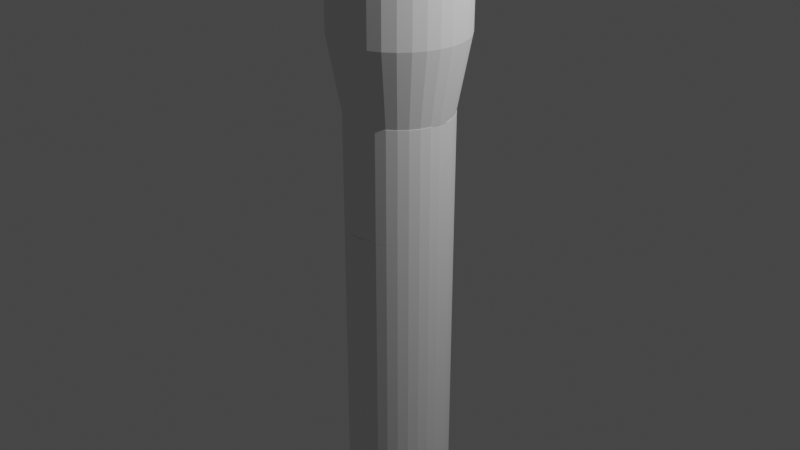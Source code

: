 # Source: uday_singh_exp7.blend  (saved by Blender 2.83.19; exported with 4.5.12 LTS)
import bpy
from mathutils import Matrix  # noqa: F401  (used for matrix-valued properties, if any)

bpy.ops.wm.read_factory_settings(use_empty=True)
scene = bpy.context.scene
scene.name = 'Scene'

# ---- collections
col_collection = bpy.data.collections.new('Collection'); scene.collection.children.link(col_collection)

# ---- world
world_world = bpy.data.worlds.new('World'); scene.world = world_world
world_world.use_nodes = True; world_world.node_tree.nodes.clear()
_N = world_world.node_tree.nodes; _L = world_world.node_tree.links
n0 = _N.new('ShaderNodeOutputWorld'); n0.name = 'World Output'; n0.location = (300, 300)
n1 = _N.new('ShaderNodeBackground'); n1.name = 'Background'; n1.location = (10, 300)
n1.inputs[0].default_value = (0.05088, 0.05088, 0.05088, 1.0)
_L.new(n1.outputs[0], n0.inputs[0])
n0.is_active_output = True
world_world.color = (0.05088, 0.05088, 0.05088)
world_world.use_sun_shadow = False
world_world.sun_shadow_jitter_overblur = 0.0

# ---- cameras
cam_camera = bpy.data.cameras.new('Camera')
cam_camera.clip_end = 100.0
cam_camera.ortho_scale = 7.314

# ---- lights
light_light = bpy.data.lights.new('Light', 'POINT')
light_light.transmission_factor = 0.0
light_light.energy = 1000.0
light_light.shadow_soft_size = 0.1
light_light.shadow_maximum_resolution = 0.006
light_light.use_absolute_resolution = True

# ---- meshes
me_cone = bpy.data.meshes.new('Cone')
me_cone.from_pydata([(0.02337, 1.0, 0.3554), (0.2185, 0.9808, 0.3554), (0.4061, 0.9239, 0.3554), (0.5789, 0.8315, 0.3554), (0.7305, 0.7071, 0.3554), (0.8548, 0.5556, 0.3554), (0.9472, 0.3827, 0.3554), (1.004, 0.1951, 0.3554), (1.023, -1.066e-07, 0.3554), (1.004, -0.1951, 0.3554), (0.9472, -0.3827, 0.3554), (0.8548, -0.5556, 0.3554), (0.7305, -0.7071, 0.3554), (0.5789, -0.8315, 0.3554), (0.4061, -0.9239, 0.3554), (0.2185, -0.9808, 0.3554), (0.02337, -1.0, 0.3554), (-0.1717, -0.9808, 0.3554), (-0.3593, -0.9239, 0.3554), (-0.5322, -0.8315, 0.3554), (-0.6837, -0.7071, 0.3554), (-0.8081, -0.5556, 0.3554), (-0.9005, -0.3827, 0.3554), (0.02337, -1.821e-07, 2.355), (-0.9574, -0.1951, 0.3554), (-0.9766, 7.835e-07, 0.3554), (-0.9574, 0.1951, 0.3554), (-0.9005, 0.3827, 0.3554), (-0.8081, 0.5556, 0.3554), (-0.6837, 0.7071, 0.3554), (-0.5322, 0.8315, 0.3554), (-0.3593, 0.9239, 0.3554), (-0.1717, 0.9808, 0.3554), (0.0, 1.0, -3.384), (0.1951, 0.9808, -3.384), (0.3827, 0.9239, -3.384), (0.5556, 0.8315, -3.384), (0.7071, 0.7071, -3.384), (0.8315, 0.5556, -3.384), (0.9239, 0.3827, -3.384), (0.9808, 0.1951, -3.384), (1.0, 3.958e-07, -3.384), (0.9808, -0.1951, -3.384), (0.9239, -0.3827, -3.384), (0.8315, -0.5556, -3.384), (0.7071, -0.7071, -3.384), (0.5556, -0.8315, -3.384), (0.3827, -0.9239, -3.384), (0.1951, -0.9808, -3.384), (-3.26e-07, -1.0, -3.384), (-0.1951, -0.9808, -3.384), (-0.3827, -0.9239, -3.384), (-0.5556, -0.8315, -3.384), (-0.7071, -0.7071, -3.384), (-0.8315, -0.5556, -3.384), (-0.9239, -0.3827, -3.384), (-0.9808, -0.1951, -3.384), (-1.0, 1.286e-06, -3.384), (-0.9808, 0.1951, -3.384), (-0.9239, 0.3827, -3.384), (-0.8315, 0.5556, -3.384), (-0.7071, 0.7071, -3.384), (-0.5556, 0.8315, -3.384), (-0.3827, 0.9239, -3.384), (-0.1951, 0.9808, -3.384), (1.676e-08, 0.7943, -4.505), (0.155, 0.779, -4.505), (0.3039, 0.7338, -4.505), (0.4413, 0.6604, -4.505), (0.5616, 0.5616, -4.505), (0.6604, 0.4413, -4.505), (0.7338, 0.3039, -4.505), (0.779, 0.155, -4.505), (0.7943, 5.913e-07, -4.505), (0.779, -0.155, -4.505), (0.7338, -0.3039, -4.505), (0.6604, -0.4413, -4.505), (0.5616, -0.5616, -4.505), (0.4413, -0.6604, -4.505), (0.3039, -0.7338, -4.505), (0.155, -0.779, -4.505), (-2.421e-07, -0.7943, -4.505), (-0.155, -0.779, -4.505), (-0.3039, -0.7338, -4.505), (-0.4413, -0.6604, -4.505), (-0.5616, -0.5616, -4.505), (-0.6604, -0.4413, -4.505), (-0.7338, -0.3039, -4.505), (-0.779, -0.1549, -4.505), (-0.7943, 1.298e-06, -4.505), (-0.779, 0.155, -4.505), (-0.7338, 0.3039, -4.505), (-0.6604, 0.4413, -4.505), (-0.5616, 0.5616, -4.505), (-0.4413, 0.6604, -4.505), (-0.3039, 0.7338, -4.505), (-0.1549, 0.779, -4.505), (1.676e-08, 0.7943, -12.45), (0.155, 0.779, -12.45), (0.3039, 0.7338, -12.45), (0.4413, 0.6604, -12.45), (0.5616, 0.5616, -12.45), (0.6604, 0.4413, -12.45), (0.7338, 0.3039, -12.45), (0.779, 0.155, -12.45), (0.7943, 1.659e-06, -12.45), (0.779, -0.1549, -12.45), (0.7338, -0.3039, -12.45), (0.6604, -0.4413, -12.45), (0.5616, -0.5616, -12.45), (0.4413, -0.6604, -12.45), (0.3039, -0.7338, -12.45), (0.155, -0.779, -12.45), (-2.421e-07, -0.7943, -12.45), (-0.155, -0.779, -12.45), (-0.3039, -0.7338, -12.45), (-0.4413, -0.6604, -12.45), (-0.5616, -0.5616, -12.45), (-0.6604, -0.4413, -12.45), (-0.7338, -0.3039, -12.45), (-0.779, -0.1549, -12.45), (-0.7943, 2.366e-06, -12.45), (-0.779, 0.155, -12.45), (-0.7338, 0.3039, -12.45), (-0.6604, 0.4413, -12.45), (-0.5616, 0.5616, -12.45), (-0.4413, 0.6604, -12.45), (-0.3039, 0.7338, -12.45), (-0.1549, 0.779, -12.45), (-0.01947, 0.7943, -13.93), (0.1355, 0.779, -13.93), (0.2845, 0.7338, -13.93), (0.4218, 0.6604, -13.93), (0.5421, 0.5616, -13.93), (0.6409, 0.4413, -13.93), (0.7143, 0.3039, -13.93), (0.7595, 0.155, -13.93), (0.7748, 1.858e-06, -13.93), (0.7595, -0.1549, -13.93), (0.7143, -0.3039, -13.93), (0.6409, -0.4413, -13.93), (0.5421, -0.5616, -13.93), (0.4218, -0.6604, -13.93), (0.2845, -0.7338, -13.93), (0.1355, -0.779, -13.93), (-0.01947, -0.7943, -13.93), (-0.1744, -0.779, -13.93), (-0.3234, -0.7338, -13.93), (-0.4607, -0.6604, -13.93), (-0.5811, -0.5616, -13.93), (-0.6799, -0.4413, -13.93), (-0.7533, -0.3039, -13.93), (-0.7985, -0.1549, -13.93), (-0.8137, 2.565e-06, -13.93), (-0.7985, 0.155, -13.93), (-0.7533, 0.3039, -13.93), (-0.6799, 0.4413, -13.93), (-0.5811, 0.5616, -13.93), (-0.4607, 0.6604, -13.93), (-0.3234, 0.7338, -13.93), (-0.1744, 0.779, -13.93), (0.6269, -1.744, -13.95), (0.4383, -1.777, -13.93), (1.762, 0.459, -13.94), (1.717, 0.608, -13.94), (1.781, 0.459, -12.46), (1.736, 0.608, -12.46), (0.6068, -1.732, -12.45), (0.324, -0.7458, -13.94), (0.5873, -1.732, -13.93), (0.4578, -1.777, -12.45), (-0.608, 1.736, -12.45), (-0.459, 1.781, -12.45), (-0.6275, 1.736, -13.93), (-0.4785, 1.781, -13.93), (-1.736, -0.6079, -12.44), (-1.781, -0.4589, -12.44), (-1.755, -0.6079, -13.92), (-1.801, -0.4589, -13.92), (-0.01947, 0.7943, -14.82), (0.2845, 0.7338, -14.82), (0.4218, 0.6604, -14.82), (0.5421, 0.5616, -14.82), (0.6409, 0.4413, -14.82), (0.7143, 0.3039, -14.82), (0.7595, 0.155, -14.82), (0.7595, -0.1549, -14.82), (0.7143, -0.3039, -14.82), (0.6409, -0.4413, -14.82), (0.5421, -0.5616, -14.82), (0.4218, -0.6604, -14.82), (0.2845, -0.7338, -14.82), (0.1355, -0.779, -14.82), (-0.01947, -0.7943, -14.82), (-0.1744, -0.779, -14.82), (-0.3234, -0.7338, -14.82), (-0.4607, -0.6604, -14.82), (-0.5811, -0.5616, -14.82), (-0.6799, -0.4413, -14.82), (-0.7533, -0.3039, -14.82), (-0.7985, -0.1549, -14.82), (-0.8137, 2.684e-06, -14.82), (-0.7985, 0.155, -14.82), (-0.7533, 0.3039, -14.82), (-0.6799, 0.4413, -14.82), (-0.5811, 0.5616, -14.82), (-0.4607, 0.6604, -14.82), (-0.3234, 0.7338, -14.82), (-0.1744, 0.779, -14.82), (0.003895, 0.7943, -4.513), (0.1588, 0.779, -4.513), (0.3078, 0.7338, -4.513), (0.4452, 0.6604, -4.513), (0.5655, 0.5616, -4.513), (0.6643, 0.4413, -4.513), (0.7377, 0.3039, -4.513), (0.7829, 0.155, -4.513), (0.7981, 5.924e-07, -4.513), (0.7829, -0.155, -4.513), (0.7377, -0.3039, -4.513), (0.6643, -0.4413, -4.513), (0.5655, -0.5616, -4.513), (0.4452, -0.6604, -4.513), (0.3078, -0.7338, -4.513), (0.1588, -0.779, -4.513), (0.003894, -0.7943, -4.513), (-0.1511, -0.779, -4.513), (-0.3001, -0.7338, -4.513), (-0.4374, -0.6604, -4.513), (-0.5577, -0.5616, -4.513), (-0.6565, -0.4413, -4.513), (-0.7299, -0.3039, -4.513), (-0.7751, -0.1549, -4.513), (-0.7904, 1.299e-06, -4.513), (-0.7751, 0.155, -4.513), (-0.7299, 0.3039, -4.513), (-0.6565, 0.4413, -4.513), (-0.5577, 0.5616, -4.513), (-0.4374, 0.6604, -4.513), (-0.3001, 0.7338, -4.513), (-0.1511, 0.779, -4.513)], [(161, 168)], [(0, 23, 1), (1, 23, 2), (2, 23, 3), (3, 23, 4), (4, 23, 5), (5, 23, 6), (6, 23, 7), (7, 23, 8), (8, 23, 9), (9, 23, 10), (10, 23, 11), (11, 23, 12), (12, 23, 13), (13, 23, 14), (14, 23, 15), (15, 23, 16), (16, 23, 17), (17, 23, 18), (18, 23, 19), (19, 23, 20), (20, 23, 21), (21, 23, 22), (22, 23, 24), (24, 23, 25), (25, 23, 26), (26, 23, 27), (27, 23, 28), (28, 23, 29), (29, 23, 30), (30, 23, 31), (31, 23, 32), (32, 23, 0), (8, 9, 42, 41), (53, 54, 86, 85), (15, 16, 49, 48), (29, 30, 62, 61), (2, 3, 36, 35), (9, 10, 43, 42), (22, 24, 56, 55), (16, 17, 50, 49), (30, 31, 63, 62), (3, 4, 37, 36), (10, 11, 44, 43), (24, 25, 57, 56), (17, 18, 51, 50), (31, 32, 64, 63), (4, 5, 38, 37), (32, 0, 33, 64), (11, 12, 45, 44), (25, 26, 58, 57), (18, 19, 52, 51), (5, 6, 39, 38), (12, 13, 46, 45), (26, 27, 59, 58), (19, 20, 53, 52), (6, 7, 40, 39), (0, 1, 34, 33), (13, 14, 47, 46), (27, 28, 60, 59), (20, 21, 54, 53), (7, 8, 41, 40), (14, 15, 48, 47), (28, 29, 61, 60), (21, 22, 55, 54), (1, 2, 35, 34), (88, 89, 121, 120), (40, 41, 73, 72), (54, 55, 87, 86), (41, 42, 74, 73), (55, 56, 88, 87), (42, 43, 75, 74), (56, 57, 89, 88), (43, 44, 76, 75), (57, 58, 90, 89), (44, 45, 77, 76), (58, 59, 91, 90), (45, 46, 78, 77), (59, 60, 92, 91), (46, 47, 79, 78), (33, 34, 66, 65), (60, 61, 93, 92), (47, 48, 80, 79), (34, 35, 67, 66), (61, 62, 94, 93), (48, 49, 81, 80), (35, 36, 68, 67), (62, 63, 95, 94), (49, 50, 82, 81), (36, 37, 69, 68), (63, 64, 96, 95), (50, 51, 83, 82), (37, 38, 70, 69), (64, 33, 65, 96), (51, 52, 84, 83), (38, 39, 71, 70), (52, 53, 85, 84), (39, 40, 72, 71), (123, 124, 156, 155), (75, 76, 108, 107), (89, 90, 122, 121), (76, 77, 109, 108), (90, 91, 123, 122), (77, 78, 110, 109), (91, 92, 124, 123), (78, 79, 111, 110), (65, 66, 98, 97), (92, 93, 125, 124), (79, 80, 112, 111), (66, 67, 99, 98), (93, 94, 126, 125), (80, 81, 113, 112), (67, 68, 100, 99), (94, 95, 127, 126), (81, 82, 114, 113), (68, 69, 101, 100), (95, 96, 128, 127), (82, 83, 115, 114), (69, 70, 102, 101), (96, 65, 97, 128), (83, 84, 116, 115), (70, 71, 103, 102), (84, 85, 117, 116), (71, 72, 104, 103), (85, 86, 118, 117), (72, 73, 105, 104), (86, 87, 119, 118), (73, 74, 106, 105), (87, 88, 120, 119), (74, 75, 107, 106), (153, 154, 202, 201), (110, 111, 143, 142), (124, 125, 157, 156), (143, 111, 167, 169), (98, 99, 131, 130), (125, 126, 158, 157), (112, 113, 145, 144), (99, 100, 132, 131), (126, 127, 159, 158), (136, 135, 164, 163), (100, 101, 133, 132), (111, 112, 170, 167), (114, 115, 147, 146), (101, 102, 134, 133), (128, 97, 129, 160), (115, 116, 148, 147), (116, 117, 149, 148), (103, 104, 165, 166), (117, 118, 150, 149), (104, 105, 137, 136), (118, 119, 151, 150), (105, 106, 138, 137), (151, 119, 175, 177), (107, 108, 140, 139), (108, 109, 141, 140), (122, 123, 155, 154), (109, 110, 142, 141), (97, 98, 130, 129), (153, 152, 120, 121), (173, 174, 160, 208, 207, 159), (139, 140, 188, 187), (112, 144, 162, 170), (104, 136, 163, 165), (173, 171, 172, 174), (152, 153, 201, 200), (113, 114, 146, 145), (106, 107, 139, 138), (154, 153, 121, 122), (166, 165, 163, 164), (167, 170, 162, 169), (102, 103, 135, 134), (138, 139, 187, 186), (135, 103, 166, 164), (127, 128, 172, 171), (159, 127, 171, 173), (128, 160, 174, 172), (175, 176, 178, 177), (119, 120, 176, 175), (152, 151, 177, 178), (120, 152, 178, 176), (193, 194, 226, 225), (168, 148, 196, 197, 198, 150), (206, 207, 239, 238), (192, 193, 225, 224), (140, 141, 189, 188), (154, 155, 203, 202), (141, 142, 190, 189), (155, 156, 204, 203), (142, 143, 191, 190), (156, 157, 205, 204), (157, 158, 206, 205), (162, 144, 192, 191, 143, 169), (144, 145, 193, 192), (158, 159, 207, 206), (138, 136, 185, 186), (145, 146, 194, 193), (131, 132, 181, 180), (146, 147, 195, 194), (132, 133, 182, 181), (160, 129, 179, 208), (135, 136, 185, 184), (147, 148, 196, 195), (133, 134, 183, 182), (131, 129, 179, 180), (134, 135, 184, 183), (150, 151, 199, 198), (151, 152, 200, 199), (209, 210, 211, 212, 213, 214, 215, 216, 217, 218, 219, 220, 221, 222, 223, 224, 225, 226, 227, 228, 229, 230, 231, 232, 233, 234, 235, 236, 237, 238, 239, 240), (216, 217, 218), (209, 210, 211), (180, 181, 212, 211), (207, 208, 240, 239), (194, 195, 227, 226), (181, 182, 213, 212), (208, 179, 209, 240), (195, 196, 228, 227), (182, 183, 214, 213), (186, 185, 216, 218), (196, 197, 229, 228), (183, 184, 215, 214), (184, 185, 216, 215), (197, 198, 230, 229), (180, 179, 209, 211), (198, 199, 231, 230), (199, 200, 232, 231), (186, 187, 219, 218), (200, 201, 233, 232), (187, 188, 220, 219), (201, 202, 234, 233), (188, 189, 221, 220), (202, 203, 235, 234), (189, 190, 222, 221), (203, 204, 236, 235), (190, 191, 223, 222), (204, 205, 237, 236), (191, 192, 224, 223), (205, 206, 238, 237)])
_uv = me_cone.uv_layers.new(name='UVMap')
_uv.uv.foreach_set('vector', [0.25, 0.49, 0.25, 0.25, 0.2968, 0.4854, 0.2968, 0.4854, 0.25, 0.25, 0.3418, 0.4717, 0.3418, 0.4717, 0.25, 0.25, 0.3833, 0.4496, 0.3833, 0.4496, 0.25, 0.25, 0.4197, 0.4197, 0.4197, 0.4197, 0.25, 0.25, 0.4496, 0.3833, 0.4496, 0.3833, 0.25, 0.25, 0.4717, 0.3418, 0.4717, 0.3418, 0.25, 0.25, 0.4854, 0.2968, 0.4854, 0.2968, 0.25, 0.25, 0.49, 0.25, 0.49, 0.25, 0.25, 0.25, 0.4854, 0.2032, 0.4854, 0.2032, 0.25, 0.25, 0.4717, 0.1582, 0.4717, 0.1582, 0.25, 0.25, 0.4496, 0.1167, 0.4496, 0.1167, 0.25, 0.25, 0.4197, 0.08029, 0.4197, 0.08029, 0.25, 0.25, 0.3833, 0.05045, 0.3833, 0.05045, 0.25, 0.25, 0.3418, 0.02827, 0.3418, 0.02827, 0.25, 0.25, 0.2968, 0.01461, 0.2968, 0.01461, 0.25, 0.25, 0.25, 0.01, 0.25, 0.01, 0.25, 0.25, 0.2032, 0.01461, 0.2032, 0.01461, 0.25, 0.25, 0.1582, 0.02827, 0.1582, 0.02827, 0.25, 0.25, 0.1167, 0.05045, 0.1167, 0.05045, 0.25, 0.25, 0.08029, 0.08029, 0.08029, 0.08029, 0.25, 0.25, 0.05045, 0.1167, 0.05045, 0.1167, 0.25, 0.25, 0.02827, 0.1582, 0.02827, 0.1582, 0.25, 0.25, 0.01461, 0.2032, 0.01461, 0.2032, 0.25, 0.25, 0.01, 0.25, 0.01, 0.25, 0.25, 0.25, 0.01461, 0.2968, 0.01461, 0.2968, 0.25, 0.25, 0.02827, 0.3418, 0.02827, 0.3418, 0.25, 0.25, 0.05045, 0.3833, 0.05045, 0.3833, 0.25, 0.25, 0.08029, 0.4197, 0.08029, 0.4197, 0.25, 0.25, 0.1167, 0.4496, 0.1167, 0.4496, 0.25, 0.25, 0.1582, 0.4717, 0.1582, 0.4717, 0.25, 0.25, 0.2032, 0.4854, 0.2032, 0.4854, 0.25, 0.25, 0.25, 0.49, 0.49, 0.25, 0.4854, 0.2032, 0.4854, 0.2032, 0.49, 0.25, 0.08029, 0.08029, 0.05045, 0.1167, 0.05045, 0.1167, 0.08029, 0.08029, 0.2968, 0.01461, 0.25, 0.01, 0.25, 0.01, 0.2968, 0.01461, 0.08029, 0.4197, 0.1167, 0.4496, 0.1167, 0.4496, 0.08029, 0.4197, 0.3418, 0.4717, 0.3833, 0.4496, 0.3833, 0.4496, 0.3418, 0.4717, 0.4854, 0.2032, 0.4717, 0.1582, 0.4717, 0.1582, 0.4854, 0.2032, 0.02827, 0.1582, 0.01461, 0.2032, 0.01461, 0.2032, 0.02827, 0.1582, 0.25, 0.01, 0.2032, 0.01461, 0.2032, 0.01461, 0.25, 0.01, 0.1167, 0.4496, 0.1582, 0.4717, 0.1582, 0.4717, 0.1167, 0.4496, 0.3833, 0.4496, 0.4197, 0.4197, 0.4197, 0.4197, 0.3833, 0.4496, 0.4717, 0.1582, 0.4496, 0.1167, 0.4496, 0.1167, 0.4717, 0.1582, 0.01461, 0.2032, 0.01, 0.25, 0.01, 0.25, 0.01461, 0.2032, 0.2032, 0.01461, 0.1582, 0.02827, 0.1582, 0.02827, 0.2032, 0.01461, 0.1582, 0.4717, 0.2032, 0.4854, 0.2032, 0.4854, 0.1582, 0.4717, 0.4197, 0.4197, 0.4496, 0.3833, 0.4496, 0.3833, 0.4197, 0.4197, 0.2032, 0.4854, 0.25, 0.49, 0.25, 0.49, 0.2032, 0.4854, 0.4496, 0.1167, 0.4197, 0.08029, 0.4197, 0.08029, 0.4496, 0.1167, 0.01, 0.25, 0.01461, 0.2968, 0.01461, 0.2968, 0.01, 0.25, 0.1582, 0.02827, 0.1167, 0.05045, 0.1167, 0.05045, 0.1582, 0.02827, 0.4496, 0.3833, 0.4717, 0.3418, 0.4717, 0.3418, 0.4496, 0.3833, 0.4197, 0.08029, 0.3833, 0.05045, 0.3833, 0.05045, 0.4197, 0.08029, 0.01461, 0.2968, 0.02827, 0.3418, 0.02827, 0.3418, 0.01461, 0.2968, 0.1167, 0.05045, 0.08029, 0.08029, 0.08029, 0.08029, 0.1167, 0.05045, 0.4717, 0.3418, 0.4854, 0.2968, 0.4854, 0.2968, 0.4717, 0.3418, 0.25, 0.49, 0.2968, 0.4854, 0.2968, 0.4854, 0.25, 0.49, 0.3833, 0.05045, 0.3418, 0.02827, 0.3418, 0.02827, 0.3833, 0.05045, 0.02827, 0.3418, 0.05045, 0.3833, 0.05045, 0.3833, 0.02827, 0.3418, 0.08029, 0.08029, 0.05045, 0.1167, 0.05045, 0.1167, 0.08029, 0.08029, 0.4854, 0.2968, 0.49, 0.25, 0.49, 0.25, 0.4854, 0.2968, 0.3418, 0.02827, 0.2968, 0.01461, 0.2968, 0.01461, 0.3418, 0.02827, 0.05045, 0.3833, 0.08029, 0.4197, 0.08029, 0.4197, 0.05045, 0.3833, 0.05045, 0.1167, 0.02827, 0.1582, 0.02827, 0.1582, 0.05045, 0.1167, 0.2968, 0.4854, 0.3418, 0.4717, 0.3418, 0.4717, 0.2968, 0.4854, 0.01461, 0.2032, 0.01, 0.25, 0.01, 0.25, 0.01461, 0.2032, 0.4854, 0.2968, 0.49, 0.25, 0.49, 0.25, 0.4854, 0.2968, 0.05045, 0.1167, 0.02827, 0.1582, 0.02827, 0.1582, 0.05045, 0.1167, 0.49, 0.25, 0.4854, 0.2032, 0.4854, 0.2032, 0.49, 0.25, 0.02827, 0.1582, 0.01461, 0.2032, 0.01461, 0.2032, 0.02827, 0.1582, 0.4854, 0.2032, 0.4717, 0.1582, 0.4717, 0.1582, 0.4854, 0.2032, 0.01461, 0.2032, 0.01, 0.25, 0.01, 0.25, 0.01461, 0.2032, 0.4717, 0.1582, 0.4496, 0.1167, 0.4496, 0.1167, 0.4717, 0.1582, 0.01, 0.25, 0.01461, 0.2968, 0.01461, 0.2968, 0.01, 0.25, 0.4496, 0.1167, 0.4197, 0.08029, 0.4197, 0.08029, 0.4496, 0.1167, 0.01461, 0.2968, 0.02827, 0.3418, 0.02827, 0.3418, 0.01461, 0.2968, 0.4197, 0.08029, 0.3833, 0.05045, 0.3833, 0.05045, 0.4197, 0.08029, 0.02827, 0.3418, 0.05045, 0.3833, 0.05045, 0.3833, 0.02827, 0.3418, 0.3833, 0.05045, 0.3418, 0.02827, 0.3418, 0.02827, 0.3833, 0.05045, 0.25, 0.49, 0.2968, 0.4854, 0.2968, 0.4854, 0.25, 0.49, 0.05045, 0.3833, 0.08029, 0.4197, 0.08029, 0.4197, 0.05045, 0.3833, 0.3418, 0.02827, 0.2968, 0.01461, 0.2968, 0.01461, 0.3418, 0.02827, 0.2968, 0.4854, 0.3418, 0.4717, 0.3418, 0.4717, 0.2968, 0.4854, 0.08029, 0.4197, 0.1167, 0.4496, 0.1167, 0.4496, 0.08029, 0.4197, 0.2968, 0.01461, 0.25, 0.01, 0.25, 0.01, 0.2968, 0.01461, 0.3418, 0.4717, 0.3833, 0.4496, 0.3833, 0.4496, 0.3418, 0.4717, 0.1167, 0.4496, 0.1582, 0.4717, 0.1582, 0.4717, 0.1167, 0.4496, 0.25, 0.01, 0.2032, 0.01461, 0.2032, 0.01461, 0.25, 0.01, 0.3833, 0.4496, 0.4197, 0.4197, 0.4197, 0.4197, 0.3833, 0.4496, 0.1582, 0.4717, 0.2032, 0.4854, 0.2032, 0.4854, 0.1582, 0.4717, 0.2032, 0.01461, 0.1582, 0.02827, 0.1582, 0.02827, 0.2032, 0.01461, 0.4197, 0.4197, 0.4496, 0.3833, 0.4496, 0.3833, 0.4197, 0.4197, 0.2032, 0.4854, 0.25, 0.49, 0.25, 0.49, 0.2032, 0.4854, 0.1582, 0.02827, 0.1167, 0.05045, 0.1167, 0.05045, 0.1582, 0.02827, 0.4496, 0.3833, 0.4717, 0.3418, 0.4717, 0.3418, 0.4496, 0.3833, 0.1167, 0.05045, 0.08029, 0.08029, 0.08029, 0.08029, 0.1167, 0.05045, 0.4717, 0.3418, 0.4854, 0.2968, 0.4854, 0.2968, 0.4717, 0.3418, 0.02827, 0.3418, 0.05045, 0.3833, 0.05045, 0.3833, 0.02827, 0.3418, 0.4717, 0.1582, 0.4496, 0.1167, 0.4496, 0.1167, 0.4717, 0.1582, 0.01, 0.25, 0.01461, 0.2968, 0.01461, 0.2968, 0.01, 0.25, 0.4496, 0.1167, 0.4197, 0.08029, 0.4197, 0.08029, 0.4496, 0.1167, 0.01461, 0.2968, 0.02827, 0.3418, 0.02827, 0.3418, 0.01461, 0.2968, 0.4197, 0.08029, 0.3833, 0.05045, 0.3833, 0.05045, 0.4197, 0.08029, 0.02827, 0.3418, 0.05045, 0.3833, 0.05045, 0.3833, 0.02827, 0.3418, 0.3833, 0.05045, 0.3418, 0.02827, 0.3418, 0.02827, 0.3833, 0.05045, 0.25, 0.49, 0.2968, 0.4854, 0.2968, 0.4854, 0.25, 0.49, 0.05045, 0.3833, 0.08029, 0.4197, 0.08029, 0.4197, 0.05045, 0.3833, 0.3418, 0.02827, 0.2968, 0.01461, 0.2968, 0.01461, 0.3418, 0.02827, 0.2968, 0.4854, 0.3418, 0.4717, 0.3418, 0.4717, 0.2968, 0.4854, 0.08029, 0.4197, 0.1167, 0.4496, 0.1167, 0.4496, 0.08029, 0.4197, 0.2968, 0.01461, 0.25, 0.01, 0.25, 0.01, 0.2968, 0.01461, 0.3418, 0.4717, 0.3833, 0.4496, 0.3833, 0.4496, 0.3418, 0.4717, 0.1167, 0.4496, 0.1582, 0.4717, 0.1582, 0.4717, 0.1167, 0.4496, 0.25, 0.01, 0.2032, 0.01461, 0.2032, 0.01461, 0.25, 0.01, 0.3833, 0.4496, 0.4197, 0.4197, 0.4197, 0.4197, 0.3833, 0.4496, 0.1582, 0.4717, 0.2032, 0.4854, 0.2032, 0.4854, 0.1582, 0.4717, 0.2032, 0.01461, 0.1582, 0.02827, 0.1582, 0.02827, 0.2032, 0.01461, 0.4197, 0.4197, 0.4496, 0.3833, 0.4496, 0.3833, 0.4197, 0.4197, 0.2032, 0.4854, 0.25, 0.49, 0.25, 0.49, 0.2032, 0.4854, 0.1582, 0.02827, 0.1167, 0.05045, 0.1167, 0.05045, 0.1582, 0.02827, 0.4496, 0.3833, 0.4717, 0.3418, 0.4717, 0.3418, 0.4496, 0.3833, 0.1167, 0.05045, 0.08029, 0.08029, 0.08029, 0.08029, 0.1167, 0.05045, 0.4717, 0.3418, 0.4854, 0.2968, 0.4854, 0.2968, 0.4717, 0.3418, 0.08029, 0.08029, 0.05045, 0.1167, 0.05045, 0.1167, 0.08029, 0.08029, 0.4854, 0.2968, 0.49, 0.25, 0.49, 0.25, 0.4854, 0.2968, 0.05045, 0.1167, 0.02827, 0.1582, 0.02827, 0.1582, 0.05045, 0.1167, 0.49, 0.25, 0.4854, 0.2032, 0.4854, 0.2032, 0.49, 0.25, 0.02827, 0.1582, 0.01461, 0.2032, 0.01461, 0.2032, 0.02827, 0.1582, 0.4854, 0.2032, 0.4717, 0.1582, 0.4717, 0.1582, 0.4854, 0.2032, 0.51, 0.25, 0.5146, 0.2968, 0.5146, 0.2968, 0.51, 0.25, 0.3833, 0.05045, 0.3418, 0.02827, 0.3418, 0.02827, 0.3833, 0.05045, 0.05045, 0.3833, 0.08029, 0.4197, 0.08029, 0.4197, 0.05045, 0.3833, 0.3418, 0.02827, 0.3418, 0.02827, 0.3418, 0.02827, 0.3418, 0.02827, 0.2968, 0.4854, 0.3418, 0.4717, 0.3418, 0.4717, 0.2968, 0.4854, 0.08029, 0.4197, 0.1167, 0.4496, 0.1167, 0.4496, 0.08029, 0.4197, 0.2968, 0.01461, 0.25, 0.01, 0.75, 0.01, 0.2968, 0.01461, 0.3418, 0.4717, 0.3833, 0.4496, 0.8833, 0.4496, 0.3418, 0.4717, 0.1167, 0.4496, 0.1582, 0.4717, 0.1582, 0.4717, 0.1167, 0.4496, 0.9854, 0.2968, 0.9717, 0.3418, 0.9717, 0.3418, 0.9854, 0.2968, 0.3833, 0.4496, 0.4197, 0.4197, 0.4197, 0.4197, 0.3833, 0.4496, 0.3418, 0.02827, 0.2968, 0.01461, 0.2968, 0.01461, 0.3418, 0.02827, 0.2032, 0.01461, 0.1582, 0.02827, 0.1582, 0.02827, 0.2032, 0.01461, 0.4197, 0.4197, 0.4496, 0.3833, 0.4496, 0.3833, 0.4197, 0.4197, 0.2032, 0.4854, 0.25, 0.49, 0.25, 0.49, 0.2032, 0.4854, 0.1582, 0.02827, 0.1167, 0.05045, 0.1167, 0.05045, 0.1582, 0.02827, 0.1167, 0.05045, 0.08029, 0.08029, 0.08029, 0.08029, 0.1167, 0.05045, 0.4717, 0.3418, 0.4854, 0.2968, 0.4854, 0.2968, 0.4717, 0.3418, 0.08029, 0.08029, 0.05045, 0.1167, 0.05045, 0.1167, 0.08029, 0.08029, 0.4854, 0.2968, 0.49, 0.25, 0.49, 0.25, 0.4854, 0.2968, 0.05045, 0.1167, 0.02827, 0.1582, 0.02827, 0.1582, 0.05045, 0.1167, 0.49, 0.25, 0.4854, 0.2032, 0.4854, 0.2032, 0.49, 0.25, 0.02827, 0.1582, 0.02827, 0.1582, 0.02827, 0.1582, 0.02827, 0.1582, 0.4717, 0.1582, 0.4496, 0.1167, 0.4496, 0.1167, 0.4717, 0.1582, 0.4496, 0.1167, 0.4197, 0.08029, 0.9197, 0.08029, 0.4496, 0.1167, 0.01461, 0.2968, 0.02827, 0.3418, 0.5283, 0.3418, 0.01461, 0.2968, 0.4197, 0.08029, 0.3833, 0.05045, 0.3833, 0.05045, 0.4197, 0.08029, 0.25, 0.49, 0.2968, 0.4854, 0.7968, 0.4854, 0.25, 0.49, 0.51, 0.25, 0.01461, 0.2032, 0.01461, 0.2032, 0.01, 0.25, 0.1582, 0.4717, 0.2032, 0.4854, 0.2032, 0.4854, 0.7032, 0.4854, 0.1582, 0.4717, 0.1582, 0.4717, 0.4717, 0.1582, 0.4496, 0.1167, 0.4496, 0.1167, 0.4717, 0.1582, 0.2968, 0.01461, 0.2968, 0.01461, 0.2968, 0.01461, 0.2968, 0.01461, 0.4854, 0.2968, 0.4854, 0.2968, 0.4854, 0.2968, 0.4854, 0.2968, 0.1582, 0.4717, 0.1582, 0.4717, 0.2032, 0.4854, 0.7032, 0.4854, 0.01461, 0.2032, 0.51, 0.25, 0.51, 0.25, 0.01461, 0.2032, 0.25, 0.01, 0.2032, 0.01461, 0.7032, 0.01461, 0.75, 0.01, 0.4854, 0.2032, 0.4717, 0.1582, 0.9717, 0.1582, 0.4854, 0.2032, 0.5146, 0.2968, 0.51, 0.25, 0.01, 0.25, 0.01461, 0.2968, 0.4717, 0.3418, 0.4854, 0.2968, 0.4854, 0.2968, 0.4717, 0.3418, 0.3418, 0.02827, 0.2968, 0.01461, 0.2968, 0.01461, 0.3418, 0.02827, 0.4496, 0.3833, 0.4717, 0.3418, 0.9717, 0.3418, 0.4496, 0.3833, 0.4854, 0.2032, 0.9717, 0.1582, 0.9717, 0.1582, 0.4854, 0.2032, 0.9717, 0.3418, 0.4717, 0.3418, 0.4717, 0.3418, 0.9717, 0.3418, 0.1582, 0.4717, 0.2032, 0.4854, 0.2032, 0.4854, 0.1582, 0.4717, 0.1582, 0.4717, 0.1582, 0.4717, 0.1582, 0.4717, 0.1582, 0.4717, 0.2032, 0.4854, 0.2032, 0.4854, 0.2032, 0.4854, 0.2032, 0.4854, 0.02827, 0.1582, 0.01461, 0.2032, 0.01461, 0.2032, 0.02827, 0.1582, 0.02827, 0.1582, 0.01461, 0.2032, 0.01461, 0.2032, 0.02827, 0.1582, 0.5146, 0.2032, 0.5283, 0.1582, 0.5283, 0.1582, 0.5146, 0.2032, 0.01461, 0.2032, 0.01461, 0.2032, 0.01461, 0.2032, 0.01461, 0.2032, 0.75, 0.01, 0.7032, 0.01461, 0.7032, 0.01461, 0.75, 0.01, 0.0, 0.0, 0.0, 0.0, 0.6167, 0.05045, 0.5803, 0.08029, 0.0, 0.0, 0.0, 0.0, 0.1167, 0.4496, 0.1582, 0.4717, 0.1582, 0.4717, 0.1167, 0.4496, 0.2968, 0.01461, 0.75, 0.01, 0.75, 0.01, 0.2968, 0.01461, 0.4496, 0.1167, 0.9197, 0.08029, 0.9197, 0.08029, 0.4496, 0.1167, 0.01461, 0.2968, 0.5283, 0.3418, 0.5283, 0.3418, 0.01461, 0.2968, 0.4197, 0.08029, 0.3833, 0.05045, 0.3833, 0.05045, 0.4197, 0.08029, 0.02827, 0.3418, 0.05045, 0.3833, 0.05045, 0.3833, 0.02827, 0.3418, 0.3833, 0.05045, 0.3418, 0.02827, 0.3418, 0.02827, 0.3833, 0.05045, 0.05045, 0.3833, 0.08029, 0.4197, 0.08029, 0.4197, 0.05045, 0.3833, 0.08029, 0.4197, 0.1167, 0.4496, 0.1167, 0.4496, 0.08029, 0.4197, 0.2968, 0.01461, 0.2968, 0.01461, 0.7968, 0.01461, 0.3418, 0.02827, 0.3418, 0.02827, 0.3418, 0.02827, 0.2968, 0.01461, 0.75, 0.01, 0.75, 0.01, 0.2968, 0.01461, 0.1167, 0.4496, 0.1582, 0.4717, 0.1582, 0.4717, 0.1167, 0.4496, 0.0, 0.0, 0.0, 0.0, 0.0, 0.0, 0.0, 0.0, 0.75, 0.01, 0.7032, 0.01461, 0.7032, 0.01461, 0.75, 0.01, 0.3418, 0.4717, 0.8833, 0.4496, 0.8833, 0.4496, 0.3418, 0.4717, 0.2032, 0.01461, 0.1582, 0.02827, 0.1582, 0.02827, 0.2032, 0.01461, 0.3833, 0.4496, 0.4197, 0.4197, 0.4197, 0.4197, 0.3833, 0.4496, 0.2032, 0.4854, 0.25, 0.49, 0.25, 0.49, 0.2032, 0.4854, 0.9717, 0.3418, 0.9854, 0.2968, 0.9854, 0.2968, 0.9717, 0.3418, 0.1582, 0.02827, 0.1167, 0.05045, 0.1167, 0.05045, 0.1582, 0.02827, 0.4197, 0.4197, 0.4496, 0.3833, 0.4496, 0.3833, 0.4197, 0.4197, 0.0, 0.0, 0.0, 0.0, 0.0, 0.0, 0.0, 0.0, 0.4496, 0.3833, 0.9717, 0.3418, 0.9717, 0.3418, 0.4496, 0.3833, 0.05045, 0.1167, 0.02827, 0.1582, 0.02827, 0.1582, 0.05045, 0.1167, 0.5283, 0.1582, 0.5146, 0.2032, 0.5146, 0.2032, 0.5283, 0.1582, 0.75, 0.49, 0.7968, 0.4854, 0.8418, 0.4717, 0.8833, 0.4496, 0.9197, 0.4197, 0.9496, 0.3833, 0.9717, 0.3418, 0.9854, 0.2968, 0.99, 0.25, 0.9854, 0.2032, 0.9717, 0.1582, 0.9496, 0.1167, 0.9197, 0.08029, 0.8833, 0.05045, 0.8418, 0.02827, 0.7968, 0.01461, 0.75, 0.01, 0.7032, 0.01461, 0.6582, 0.02827, 0.6167, 0.05045, 0.5803, 0.08029, 0.5504, 0.1167, 0.5283, 0.1582, 0.5146, 0.2032, 0.51, 0.25, 0.5146, 0.2968, 0.5283, 0.3418, 0.5504, 0.3833, 0.5803, 0.4197, 0.6167, 0.4496, 0.6582, 0.4717, 0.7032, 0.4854, 0.9854, 0.2968, 0.99, 0.25, 0.9854, 0.2032, 0.75, 0.49, 0.7968, 0.4854, 0.8418, 0.4717, 0.3418, 0.4717, 0.8833, 0.4496, 0.8833, 0.4496, 0.3418, 0.4717, 0.1582, 0.4717, 0.7032, 0.4854, 0.7032, 0.4854, 0.1582, 0.4717, 0.2032, 0.01461, 0.1582, 0.02827, 0.1582, 0.02827, 0.2032, 0.01461, 0.3833, 0.4496, 0.4197, 0.4197, 0.4197, 0.4197, 0.3833, 0.4496, 0.2032, 0.4854, 0.25, 0.49, 0.25, 0.49, 0.2032, 0.4854, 0.1582, 0.02827, 0.1167, 0.05045, 0.1167, 0.05045, 0.1582, 0.02827, 0.4197, 0.4197, 0.4496, 0.3833, 0.4496, 0.3833, 0.4197, 0.4197, 0.0, 0.0, 0.0, 0.0, 0.0, 0.0, 0.0, 0.0, 0.6167, 0.05045, 0.5803, 0.08029, 0.5803, 0.08029, 0.6167, 0.05045, 0.4496, 0.3833, 0.9717, 0.3418, 0.9717, 0.3418, 0.4496, 0.3833, 0.9717, 0.3418, 0.9854, 0.2968, 0.9854, 0.2968, 0.9717, 0.3418, 0.5803, 0.08029, 0.0, 0.0, 0.0, 0.0, 0.5803, 0.08029, 0.0, 0.0, 0.0, 0.0, 0.0, 0.0, 0.0, 0.0, 0.05045, 0.1167, 0.02827, 0.1582, 0.02827, 0.1582, 0.05045, 0.1167, 0.5283, 0.1582, 0.5146, 0.2032, 0.5146, 0.2032, 0.5283, 0.1582, 0.4854, 0.2032, 0.9717, 0.1582, 0.9717, 0.1582, 0.4854, 0.2032, 0.01461, 0.2032, 0.51, 0.25, 0.51, 0.25, 0.01461, 0.2032, 0.4717, 0.1582, 0.4496, 0.1167, 0.4496, 0.1167, 0.4717, 0.1582, 0.51, 0.25, 0.5146, 0.2968, 0.5146, 0.2968, 0.51, 0.25, 0.4496, 0.1167, 0.9197, 0.08029, 0.9197, 0.08029, 0.4496, 0.1167, 0.01461, 0.2968, 0.5283, 0.3418, 0.5283, 0.3418, 0.01461, 0.2968, 0.4197, 0.08029, 0.3833, 0.05045, 0.3833, 0.05045, 0.4197, 0.08029, 0.02827, 0.3418, 0.05045, 0.3833, 0.05045, 0.3833, 0.02827, 0.3418, 0.3833, 0.05045, 0.3418, 0.02827, 0.3418, 0.02827, 0.3833, 0.05045, 0.05045, 0.3833, 0.08029, 0.4197, 0.08029, 0.4197, 0.05045, 0.3833, 0.3418, 0.02827, 0.7968, 0.01461, 0.7968, 0.01461, 0.3418, 0.02827, 0.08029, 0.4197, 0.1167, 0.4496, 0.1167, 0.4496, 0.08029, 0.4197])
me_cone.use_remesh_fix_poles = True
me_cone.use_remesh_preserve_attributes = False
me_cone.use_mirror_vertex_groups = False
me_cone.update()

# ---- objects
ob_light = bpy.data.objects.new('Light', light_light)
ob_camera = bpy.data.objects.new('Camera', cam_camera)
ob_cone = bpy.data.objects.new('Cone', me_cone)

# ---- transforms, parenting, visibility, modifiers, constraints
ob_light.location = (4.076, 1.005, 5.904)
ob_light.rotation_euler = (0.6503, 0.05522, 1.866)
ob_light.lock_rotations_4d = False
ob_light.empty_display_type = 'ARROWS'
ob_light.color = (0.0, 0.0, 0.0, 0.0)
ob_light.lineart.crease_threshold = 0.0
ob_camera.location = (7.359, -6.926, 4.958)
ob_camera.rotation_euler = (1.109, 0.0, 0.8149)
ob_camera.lock_rotations_4d = False
ob_camera.empty_display_type = 'ARROWS'
ob_camera.color = (0.0, 0.0, 0.0, 0.0)
ob_camera.display_type = 'WIRE'
ob_camera.lineart.crease_threshold = 0.0
ob_cone.location = (0.0, -5.815e-07, 4.328)
ob_cone.scale = (0.6988, 0.6988, 0.6988)
ob_cone.lineart.crease_threshold = 0.0

# ---- collection membership
col_collection.objects.link(ob_light)
col_collection.objects.link(ob_camera)
col_collection.objects.link(ob_cone)

# ---- scene / render settings (as saved in the file)
scene.camera = ob_camera
scene.frame_start = 1; scene.frame_end = 250; scene.frame_set(1)
scene.render.engine = 'BLENDER_EEVEE_NEXT'
scene.cycles.use_denoising = False
scene.cycles.samples = 128
scene.cycles.sampling_pattern = 'TABULATED_SOBOL'
scene.cycles.use_adaptive_sampling = False
scene.cycles.use_light_tree = False
scene.view_settings.view_transform = 'Filmic'
bpy.context.view_layer.update()
